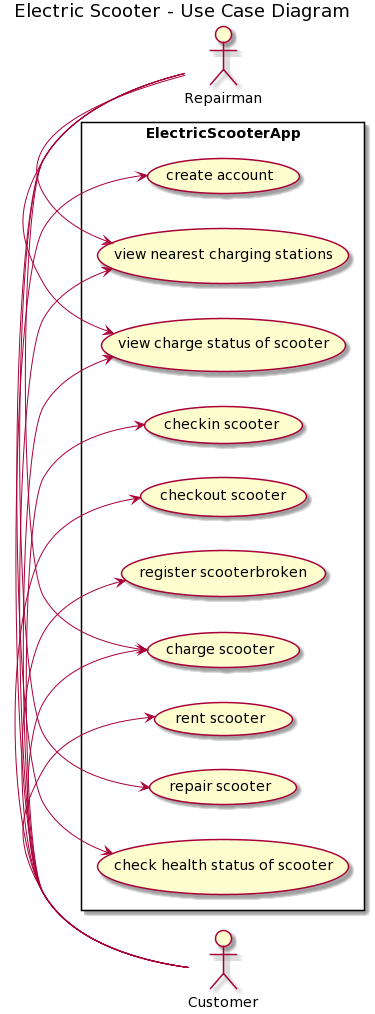

The diagram above was rendered by PlantUML. Its source (embedded in the PNG):
@startuml
title Electric Scooter - Use Case Diagram
left to right direction 
actor Customer

rectangle ElectricScooterApp { 
usecase (create account)
usecase (view nearest charging stations)
usecase (view charge status of scooter)
usecase (checkin scooter)
usecase (checkout scooter)
usecase (register scooterbroken)
usecase (rent scooter)
usecase (charge scooter)
usecase (repair scooter)
usecase (charge scooter)
usecase (check health status of scooter)


Customer -> (create account)
Customer -> (view nearest charging stations)
Customer -> (view charge status of scooter)
Customer -> (checkin scooter)
Customer -> (checkout scooter)
Customer -> (register scooterbroken)
Customer -> (charge scooter)
Customer -> (rent scooter)


}
actor Repairman
Repairman ->(repair scooter)
Repairman->(charge scooter)
Repairman->(view nearest charging stations)
Repairman->(view charge status of scooter)
Repairman->(check health status of scooter)
@enduml